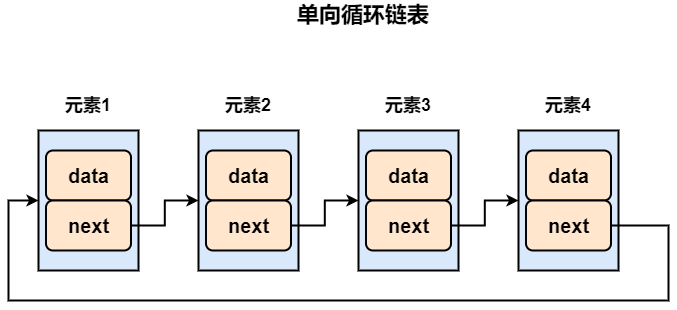

The diagram above was exported from draw.io. Its source (the exported page's mxGraphModel, read from the mxfile embedded in the PNG):
<mxGraphModel dx="1038" dy="641" grid="1" gridSize="10" guides="1" tooltips="1" connect="1" arrows="1" fold="1" page="1" pageScale="1" pageWidth="827" pageHeight="1169" math="0" shadow="0">
  <root>
    <mxCell id="0" />
    <mxCell id="1" parent="0" />
    <mxCell id="NaHojWF30Gx82Woydp2S-4" value="" style="group" parent="1" vertex="1" connectable="0">
      <mxGeometry x="230" y="200" width="100" height="140" as="geometry" />
    </mxCell>
    <mxCell id="NaHojWF30Gx82Woydp2S-2" value="" style="rounded=0;whiteSpace=wrap;html=1;fontSize=20;strokeColor=#000000;fillColor=#dae8fc;strokeWidth=2;" parent="NaHojWF30Gx82Woydp2S-4" vertex="1">
      <mxGeometry width="100" height="140" as="geometry" />
    </mxCell>
    <mxCell id="gXUUb6k0iBGvfhn-hFuw-3" value="&lt;b style=&quot;font-size: 20px;&quot;&gt;data&lt;/b&gt;" style="rounded=1;whiteSpace=wrap;html=1;fontSize=20;strokeWidth=2;fillColor=#ffe6cc;strokeColor=#000000;arcSize=14;verticalAlign=middle;" parent="NaHojWF30Gx82Woydp2S-4" vertex="1">
      <mxGeometry x="7.5" y="20" width="85" height="50" as="geometry" />
    </mxCell>
    <mxCell id="NaHojWF30Gx82Woydp2S-1" value="&lt;b style=&quot;font-size: 20px&quot;&gt;next&lt;/b&gt;" style="rounded=1;whiteSpace=wrap;html=1;fontSize=20;strokeWidth=2;fillColor=#ffe6cc;strokeColor=#000000;arcSize=14;verticalAlign=middle;" parent="NaHojWF30Gx82Woydp2S-4" vertex="1">
      <mxGeometry x="7.5" y="70" width="85" height="50" as="geometry" />
    </mxCell>
    <mxCell id="NaHojWF30Gx82Woydp2S-6" value="" style="group" parent="1" vertex="1" connectable="0">
      <mxGeometry x="390" y="200" width="100" height="140" as="geometry" />
    </mxCell>
    <mxCell id="NaHojWF30Gx82Woydp2S-7" value="" style="rounded=0;whiteSpace=wrap;html=1;fontSize=20;strokeColor=#000000;fillColor=#dae8fc;strokeWidth=2;" parent="NaHojWF30Gx82Woydp2S-6" vertex="1">
      <mxGeometry width="100" height="140" as="geometry" />
    </mxCell>
    <mxCell id="NaHojWF30Gx82Woydp2S-8" value="&lt;b style=&quot;font-size: 20px;&quot;&gt;data&lt;/b&gt;" style="rounded=1;whiteSpace=wrap;html=1;fontSize=20;strokeWidth=2;fillColor=#ffe6cc;strokeColor=#000000;arcSize=14;verticalAlign=middle;" parent="NaHojWF30Gx82Woydp2S-6" vertex="1">
      <mxGeometry x="7.5" y="20" width="85" height="50" as="geometry" />
    </mxCell>
    <mxCell id="NaHojWF30Gx82Woydp2S-9" value="&lt;b style=&quot;font-size: 20px&quot;&gt;next&lt;/b&gt;" style="rounded=1;whiteSpace=wrap;html=1;fontSize=20;strokeWidth=2;fillColor=#ffe6cc;strokeColor=#000000;arcSize=14;verticalAlign=middle;" parent="NaHojWF30Gx82Woydp2S-6" vertex="1">
      <mxGeometry x="7.5" y="70" width="85" height="50" as="geometry" />
    </mxCell>
    <mxCell id="NaHojWF30Gx82Woydp2S-10" value="" style="group" parent="1" vertex="1" connectable="0">
      <mxGeometry x="550" y="200" width="100" height="140" as="geometry" />
    </mxCell>
    <mxCell id="NaHojWF30Gx82Woydp2S-11" value="" style="rounded=0;whiteSpace=wrap;html=1;fontSize=20;strokeColor=#000000;fillColor=#dae8fc;strokeWidth=2;" parent="NaHojWF30Gx82Woydp2S-10" vertex="1">
      <mxGeometry width="100" height="140" as="geometry" />
    </mxCell>
    <mxCell id="NaHojWF30Gx82Woydp2S-12" value="&lt;b style=&quot;font-size: 20px;&quot;&gt;data&lt;/b&gt;" style="rounded=1;whiteSpace=wrap;html=1;fontSize=20;strokeWidth=2;fillColor=#ffe6cc;strokeColor=#000000;arcSize=14;verticalAlign=middle;" parent="NaHojWF30Gx82Woydp2S-10" vertex="1">
      <mxGeometry x="7.5" y="20" width="85" height="50" as="geometry" />
    </mxCell>
    <mxCell id="NaHojWF30Gx82Woydp2S-13" value="&lt;b style=&quot;font-size: 20px&quot;&gt;next&lt;/b&gt;" style="rounded=1;whiteSpace=wrap;html=1;fontSize=20;strokeWidth=2;fillColor=#ffe6cc;strokeColor=#000000;arcSize=14;verticalAlign=middle;" parent="NaHojWF30Gx82Woydp2S-10" vertex="1">
      <mxGeometry x="7.5" y="70" width="85" height="50" as="geometry" />
    </mxCell>
    <mxCell id="NaHojWF30Gx82Woydp2S-14" value="" style="group" parent="1" vertex="1" connectable="0">
      <mxGeometry x="710" y="200" width="100" height="140" as="geometry" />
    </mxCell>
    <mxCell id="NaHojWF30Gx82Woydp2S-15" value="" style="rounded=0;whiteSpace=wrap;html=1;fontSize=20;strokeColor=#000000;fillColor=#dae8fc;strokeWidth=2;" parent="NaHojWF30Gx82Woydp2S-14" vertex="1">
      <mxGeometry width="100" height="140" as="geometry" />
    </mxCell>
    <mxCell id="NaHojWF30Gx82Woydp2S-16" value="&lt;b style=&quot;font-size: 20px;&quot;&gt;data&lt;/b&gt;" style="rounded=1;whiteSpace=wrap;html=1;fontSize=20;strokeWidth=2;fillColor=#ffe6cc;strokeColor=#000000;arcSize=14;verticalAlign=middle;" parent="NaHojWF30Gx82Woydp2S-14" vertex="1">
      <mxGeometry x="7.5" y="20" width="85" height="50" as="geometry" />
    </mxCell>
    <mxCell id="NaHojWF30Gx82Woydp2S-17" value="&lt;b style=&quot;font-size: 20px&quot;&gt;next&lt;/b&gt;" style="rounded=1;whiteSpace=wrap;html=1;fontSize=20;strokeWidth=2;fillColor=#ffe6cc;strokeColor=#000000;arcSize=14;verticalAlign=middle;" parent="NaHojWF30Gx82Woydp2S-14" vertex="1">
      <mxGeometry x="7.5" y="70" width="85" height="50" as="geometry" />
    </mxCell>
    <mxCell id="NaHojWF30Gx82Woydp2S-18" style="edgeStyle=orthogonalEdgeStyle;rounded=0;orthogonalLoop=1;jettySize=auto;html=1;exitX=1;exitY=0.5;exitDx=0;exitDy=0;entryX=0;entryY=0.5;entryDx=0;entryDy=0;fontSize=20;strokeWidth=2;" parent="1" source="NaHojWF30Gx82Woydp2S-1" target="NaHojWF30Gx82Woydp2S-7" edge="1">
      <mxGeometry relative="1" as="geometry" />
    </mxCell>
    <mxCell id="NaHojWF30Gx82Woydp2S-19" style="edgeStyle=orthogonalEdgeStyle;rounded=0;orthogonalLoop=1;jettySize=auto;html=1;exitX=1;exitY=0.5;exitDx=0;exitDy=0;entryX=0;entryY=0.5;entryDx=0;entryDy=0;fontSize=20;strokeWidth=2;" parent="1" source="NaHojWF30Gx82Woydp2S-9" target="NaHojWF30Gx82Woydp2S-11" edge="1">
      <mxGeometry relative="1" as="geometry" />
    </mxCell>
    <mxCell id="NaHojWF30Gx82Woydp2S-20" style="edgeStyle=orthogonalEdgeStyle;rounded=0;orthogonalLoop=1;jettySize=auto;html=1;exitX=1;exitY=0.5;exitDx=0;exitDy=0;entryX=0;entryY=0.5;entryDx=0;entryDy=0;fontSize=20;strokeWidth=2;" parent="1" source="NaHojWF30Gx82Woydp2S-13" target="NaHojWF30Gx82Woydp2S-15" edge="1">
      <mxGeometry relative="1" as="geometry" />
    </mxCell>
    <mxCell id="NaHojWF30Gx82Woydp2S-22" style="edgeStyle=orthogonalEdgeStyle;rounded=0;orthogonalLoop=1;jettySize=auto;html=1;exitX=1;exitY=0.5;exitDx=0;exitDy=0;entryX=0;entryY=0.5;entryDx=0;entryDy=0;fontSize=20;strokeWidth=2;" parent="1" source="NaHojWF30Gx82Woydp2S-17" target="NaHojWF30Gx82Woydp2S-2" edge="1">
      <mxGeometry relative="1" as="geometry">
        <mxPoint x="870" y="295" as="targetPoint" />
        <Array as="points">
          <mxPoint x="860" y="295" />
          <mxPoint x="860" y="370" />
          <mxPoint x="200" y="370" />
          <mxPoint x="200" y="270" />
        </Array>
      </mxGeometry>
    </mxCell>
    <mxCell id="NaHojWF30Gx82Woydp2S-23" value="单向循环链表" style="text;html=1;strokeColor=none;fillColor=none;align=center;verticalAlign=middle;whiteSpace=wrap;rounded=0;fontSize=22;fontStyle=1" parent="1" vertex="1">
      <mxGeometry x="470" y="70" width="170" height="30" as="geometry" />
    </mxCell>
    <mxCell id="NaHojWF30Gx82Woydp2S-24" value="元素1" style="text;html=1;strokeColor=none;fillColor=none;align=center;verticalAlign=middle;whiteSpace=wrap;rounded=0;fontSize=18;fontStyle=1" parent="1" vertex="1">
      <mxGeometry x="250" y="160" width="60" height="30" as="geometry" />
    </mxCell>
    <mxCell id="NaHojWF30Gx82Woydp2S-25" value="元素2" style="text;html=1;strokeColor=none;fillColor=none;align=center;verticalAlign=middle;whiteSpace=wrap;rounded=0;fontSize=18;fontStyle=1" parent="1" vertex="1">
      <mxGeometry x="410" y="160" width="60" height="30" as="geometry" />
    </mxCell>
    <mxCell id="NaHojWF30Gx82Woydp2S-26" value="元素3" style="text;html=1;strokeColor=none;fillColor=none;align=center;verticalAlign=middle;whiteSpace=wrap;rounded=0;fontSize=18;fontStyle=1" parent="1" vertex="1">
      <mxGeometry x="570" y="160" width="60" height="30" as="geometry" />
    </mxCell>
    <mxCell id="NaHojWF30Gx82Woydp2S-27" value="元素4" style="text;html=1;strokeColor=none;fillColor=none;align=center;verticalAlign=middle;whiteSpace=wrap;rounded=0;fontSize=18;fontStyle=1" parent="1" vertex="1">
      <mxGeometry x="730" y="160" width="60" height="30" as="geometry" />
    </mxCell>
  </root>
</mxGraphModel>